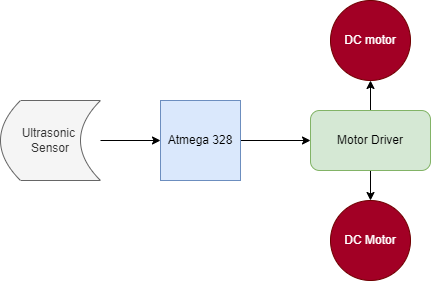

The diagram above was exported from draw.io. Its source (the exported page's mxGraphModel, read from the mxfile embedded in the PNG):
<mxGraphModel dx="1038" dy="547" grid="1" gridSize="10" guides="1" tooltips="1" connect="1" arrows="1" fold="1" page="1" pageScale="1" pageWidth="850" pageHeight="1100" math="0" shadow="0">
  <root>
    <mxCell id="0" />
    <mxCell id="1" parent="0" />
    <mxCell id="pSfXXdPA2JApsAfhr-0r-7" style="edgeStyle=orthogonalEdgeStyle;rounded=0;orthogonalLoop=1;jettySize=auto;html=1;entryX=0;entryY=0.5;entryDx=0;entryDy=0;" edge="1" parent="1" source="pSfXXdPA2JApsAfhr-0r-1" target="pSfXXdPA2JApsAfhr-0r-4">
      <mxGeometry relative="1" as="geometry" />
    </mxCell>
    <mxCell id="pSfXXdPA2JApsAfhr-0r-1" value="Atmega 328" style="whiteSpace=wrap;html=1;aspect=fixed;fillColor=#dae8fc;strokeColor=#6c8ebf;" vertex="1" parent="1">
      <mxGeometry x="380" y="240" width="80" height="80" as="geometry" />
    </mxCell>
    <mxCell id="pSfXXdPA2JApsAfhr-0r-2" value="DC Motor" style="ellipse;whiteSpace=wrap;html=1;aspect=fixed;fillColor=#a20025;fontColor=#ffffff;strokeColor=#6F0000;" vertex="1" parent="1">
      <mxGeometry x="550" y="340" width="80" height="80" as="geometry" />
    </mxCell>
    <mxCell id="pSfXXdPA2JApsAfhr-0r-3" value="DC motor" style="ellipse;whiteSpace=wrap;html=1;aspect=fixed;fillColor=#a20025;fontColor=#ffffff;strokeColor=#6F0000;" vertex="1" parent="1">
      <mxGeometry x="550" y="140" width="80" height="80" as="geometry" />
    </mxCell>
    <mxCell id="pSfXXdPA2JApsAfhr-0r-8" style="edgeStyle=orthogonalEdgeStyle;rounded=0;orthogonalLoop=1;jettySize=auto;html=1;entryX=0.5;entryY=1;entryDx=0;entryDy=0;" edge="1" parent="1" source="pSfXXdPA2JApsAfhr-0r-4" target="pSfXXdPA2JApsAfhr-0r-3">
      <mxGeometry relative="1" as="geometry" />
    </mxCell>
    <mxCell id="pSfXXdPA2JApsAfhr-0r-11" style="edgeStyle=orthogonalEdgeStyle;rounded=0;orthogonalLoop=1;jettySize=auto;html=1;entryX=0.5;entryY=0;entryDx=0;entryDy=0;" edge="1" parent="1" source="pSfXXdPA2JApsAfhr-0r-4" target="pSfXXdPA2JApsAfhr-0r-2">
      <mxGeometry relative="1" as="geometry" />
    </mxCell>
    <mxCell id="pSfXXdPA2JApsAfhr-0r-4" value="Motor Driver" style="rounded=1;whiteSpace=wrap;html=1;fillColor=#d5e8d4;strokeColor=#82b366;" vertex="1" parent="1">
      <mxGeometry x="530" y="250" width="120" height="60" as="geometry" />
    </mxCell>
    <mxCell id="pSfXXdPA2JApsAfhr-0r-6" style="edgeStyle=orthogonalEdgeStyle;rounded=0;orthogonalLoop=1;jettySize=auto;html=1;entryX=0;entryY=0.5;entryDx=0;entryDy=0;" edge="1" parent="1" source="pSfXXdPA2JApsAfhr-0r-5" target="pSfXXdPA2JApsAfhr-0r-1">
      <mxGeometry relative="1" as="geometry" />
    </mxCell>
    <mxCell id="pSfXXdPA2JApsAfhr-0r-5" value="Ultrasonic &lt;br&gt;Sensor" style="shape=dataStorage;whiteSpace=wrap;html=1;fixedSize=1;fillColor=#f5f5f5;fontColor=#333333;strokeColor=#666666;" vertex="1" parent="1">
      <mxGeometry x="220" y="240" width="100" height="80" as="geometry" />
    </mxCell>
  </root>
</mxGraphModel>